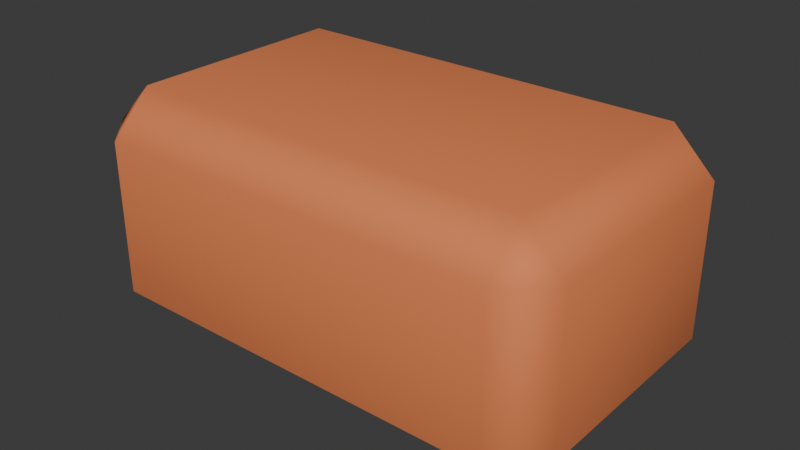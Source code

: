 # Source: brick.blend  (saved by Blender 4.4.32; exported with 4.5.12 LTS)
import bpy
from mathutils import Matrix  # noqa: F401  (used for matrix-valued properties, if any)

bpy.ops.wm.read_factory_settings(use_empty=True)
scene = bpy.context.scene
scene.name = 'Scene'

# ---- collections
col_collection = bpy.data.collections.new('Collection'); scene.collection.children.link(col_collection)

# ---- materials (node trees are filled in below, after node groups)
mat_apricot_clay = bpy.data.materials.new('Apricot clay')
mat_apricot_clay.diffuse_color = (0.807, 0.227, 0.08022, 1.0)

# ---- material node trees
mat_apricot_clay.use_nodes = True; mat_apricot_clay.node_tree.nodes.clear()
_N = mat_apricot_clay.node_tree.nodes; _L = mat_apricot_clay.node_tree.links
n0 = _N.new('ShaderNodeBsdfPrincipled'); n0.name = 'Principled BSDF'; n0.location = (10, 300)
n0.inputs[0].default_value = (0.807, 0.227, 0.08022, 1.0)
n0.inputs[2].default_value = 0.78
n1 = _N.new('ShaderNodeOutputMaterial'); n1.name = 'Material Output'; n1.location = (300, 300)
_L.new(n0.outputs[0], n1.inputs[0])
n1.is_active_output = True

# ---- world
world_world = bpy.data.worlds.new('World'); scene.world = world_world
world_world.use_nodes = True; world_world.node_tree.nodes.clear()
_N = world_world.node_tree.nodes; _L = world_world.node_tree.links
n0 = _N.new('ShaderNodeOutputWorld'); n0.name = 'World Output'; n0.location = (300, 300)
n1 = _N.new('ShaderNodeBackground'); n1.name = 'Background'; n1.location = (10, 300)
n1.inputs[0].default_value = (0.05088, 0.05088, 0.05088, 1.0)
_L.new(n1.outputs[0], n0.inputs[0])
n0.is_active_output = True
world_world.color = (0.05088, 0.05088, 0.05088)
world_world.sun_shadow_jitter_overblur = 0.0

# ---- meshes
me_cube_120 = bpy.data.meshes.new('Cube.120')
me_cube_120.from_pydata([(-0.145, -0.08, -0.085), (-0.145, -0.11, -0.055), (-0.175, -0.08, -0.055), (-0.145, -0.11, 0.055), (-0.145, -0.08, 0.085), (-0.175, -0.08, 0.055), (-0.145, 0.08, -0.085), (-0.175, 0.08, -0.055), (-0.145, 0.11, -0.055), (-0.145, 0.08, 0.085), (-0.145, 0.11, 0.055), (-0.175, 0.08, 0.055), (0.145, -0.08, -0.085), (0.175, -0.08, -0.055), (0.145, -0.11, -0.055), (0.145, -0.08, 0.085), (0.145, -0.11, 0.055), (0.175, -0.08, 0.055), (0.145, 0.08, -0.085), (0.145, 0.11, -0.055), (0.175, 0.08, -0.055), (0.145, 0.08, 0.085), (0.175, 0.08, 0.055), (0.145, 0.11, 0.055)], [], [(14, 16, 3, 1), (20, 22, 17, 13), (21, 9, 4, 15), (2, 5, 11, 7), (8, 10, 23, 19), (0, 1, 2), (3, 4, 5), (6, 7, 8), (9, 10, 11), (12, 13, 14), (15, 16, 17), (18, 19, 20), (21, 22, 23), (6, 0, 2, 7), (1, 3, 5, 2), (4, 9, 11, 5), (10, 8, 7, 11), (18, 6, 8, 19), (9, 21, 23, 10), (22, 20, 19, 23), (12, 18, 20, 13), (21, 15, 17, 22), (16, 14, 13, 17), (0, 12, 14, 1), (15, 4, 3, 16), (6, 18, 12, 0)])
_uv = me_cube_120.uv_layers.new(name='UVMap')
_uv.uv.foreach_set('vector', [0.4191, 0.7714, 0.5809, 0.7714, 0.5809, 0.9786, 0.4191, 0.9786, 0.4191, 0.5341, 0.5809, 0.5341, 0.5809, 0.7159, 0.4191, 0.7159, 0.6464, 0.5341, 0.8536, 0.5341, 0.8536, 0.7159, 0.6464, 0.7159, 0.4191, 0.03409, 0.5809, 0.03409, 0.5809, 0.2159, 0.4191, 0.2159, 0.4191, 0.2714, 0.5809, 0.2714, 0.5809, 0.4786, 0.4191, 0.4786, 0.1464, 0.7159, 0.1464, 0.75, 0.125, 0.7159, 0.5809, 0.0, 0.625, 0.03409, 0.5809, 0.03409, 0.1464, 0.5341, 0.125, 0.5341, 0.1464, 0.5, 0.625, 0.2159, 0.5809, 0.25, 0.5809, 0.2159, 0.3536, 0.7159, 0.375, 0.7159, 0.3536, 0.75, 0.625, 0.7714, 0.5809, 0.7714, 0.5809, 0.75, 0.3536, 0.5341, 0.3536, 0.5, 0.375, 0.5341, 0.625, 0.4786, 0.5809, 0.5, 0.5809, 0.4786, 0.1464, 0.5341, 0.1464, 0.7159, 0.125, 0.7159, 0.125, 0.5341, 0.4191, 0.0, 0.5809, 0.0, 0.5809, 0.03409, 0.4191, 0.03409, 0.625, 0.03409, 0.625, 0.2159, 0.5809, 0.2159, 0.5809, 0.03409, 0.5809, 0.2714, 0.4191, 0.2714, 0.4191, 0.2159, 0.5809, 0.2159, 0.3536, 0.5341, 0.1464, 0.5341, 0.1464, 0.5, 0.3536, 0.5, 0.625, 0.2714, 0.625, 0.4786, 0.5809, 0.4786, 0.5809, 0.2714, 0.5809, 0.5341, 0.4191, 0.5341, 0.4191, 0.4786, 0.5809, 0.4786, 0.3536, 0.7159, 0.3536, 0.5341, 0.4191, 0.5341, 0.4191, 0.7159, 0.6464, 0.5341, 0.6464, 0.7159, 0.5809, 0.7159, 0.5809, 0.5341, 0.5809, 0.7714, 0.4191, 0.7714, 0.4191, 0.7159, 0.5809, 0.7159, 0.1464, 0.7159, 0.3536, 0.7159, 0.3536, 0.75, 0.1464, 0.75, 0.625, 0.7714, 0.625, 0.9786, 0.5809, 0.9786, 0.5809, 0.7714, 0.1464, 0.5341, 0.3536, 0.5341, 0.3536, 0.7159, 0.1464, 0.7159])
me_cube_120.materials.append(mat_apricot_clay)
me_cube_120.update()
me_cube_120.normals_split_custom_set([tuple(v) for v in zip(*[iter([0.08251, -0.976, -0.2013, 0.08251, -0.976, 0.2013, -0.08251, -0.976, 0.2013, -0.08251, -0.976, -0.2013, 0.9709, 0.1392, -0.1949, 0.9709, 0.1392, 0.1949, 0.9709, -0.1392, 0.1949, 0.9709, -0.1392, -0.1949, 0.08569, 0.1493, 0.9851, -0.08566, 0.1493, 0.9851, -0.08569, -0.1493, 0.9851, 0.08566, -0.1493, 0.9851, -0.9709, -0.1392, -0.1949, -0.9709, -0.1392, 0.1949, -0.9709, 0.1392, 0.1949, -0.9709, 0.1392, -0.1949, -0.08251, 0.976, -0.2013, -0.08251, 0.976, 0.2013, 0.08251, 0.976, 0.2013, 0.08251, 0.976, -0.2013, -0.08565, -0.1494, -0.9851, -0.08248, -0.976, -0.2014, -0.9709, -0.1392, -0.1949, -0.08249, -0.976, 0.2014, -0.08564, -0.1494, 0.9851, -0.9709, -0.1392, 0.1949, -0.08564, 0.1494, -0.9851, -0.9709, 0.1392, -0.1949, -0.08249, 0.976, -0.2014, -0.08565, 0.1494, 0.9851, -0.08248, 0.976, 0.2014, -0.9709, 0.1392, 0.1949, 0.08564, -0.1494, -0.9851, 0.9709, -0.1392, -0.1949, 0.08249, -0.976, -0.2014, 0.08565, -0.1494, 0.9851, 0.08248, -0.976, 0.2014, 0.9709, -0.1392, 0.1949, 0.08565, 0.1494, -0.9851, 0.08248, 0.976, -0.2014, 0.9709, 0.1392, -0.1949, 0.08564, 0.1494, 0.9851, 0.9709, 0.1392, 0.1949, 0.08249, 0.976, 0.2014, -0.08563, 0.1493, -0.9851, -0.08563, -0.1493, -0.9851, -0.9709, -0.1392, -0.1949, -0.9709, 0.1392, -0.1949, -0.08249, -0.976, -0.2014, -0.08247, -0.976, 0.2013, -0.9709, -0.1392, 0.1949, -0.9709, -0.1392, -0.1949, -0.08563, -0.1493, 0.9851, -0.08563, 0.1493, 0.9851, -0.9709, 0.1392, 0.1949, -0.9709, -0.1392, 0.1949, -0.08249, 0.976, 0.2014, -0.08247, 0.976, -0.2013, -0.9709, 0.1392, -0.1949, -0.9709, 0.1392, 0.1949, 0.08564, 0.1493, -0.9851, -0.08564, 0.1493, -0.9851, -0.08252, 0.976, -0.2014, 0.08252, 0.976, -0.2014, -0.08564, 0.1493, 0.9851, 0.08564, 0.1493, 0.9851, 0.08252, 0.976, 0.2014, -0.08252, 0.976, 0.2014, 0.9709, 0.1392, 0.1949, 0.9709, 0.1392, -0.1949, 0.08249, 0.976, -0.2014, 0.08247, 0.976, 0.2013, 0.08563, -0.1493, -0.9851, 0.08563, 0.1493, -0.9851, 0.9709, 0.1392, -0.1949, 0.9709, -0.1392, -0.1949, 0.08563, 0.1493, 0.9851, 0.08563, -0.1493, 0.9851, 0.9709, -0.1392, 0.1949, 0.9709, 0.1392, 0.1949, 0.08249, -0.976, 0.2014, 0.08247, -0.976, -0.2013, 0.9709, -0.1392, -0.1949, 0.9709, -0.1392, 0.1949, -0.08564, -0.1493, -0.9851, 0.08564, -0.1493, -0.9851, 0.08252, -0.976, -0.2014, -0.08252, -0.976, -0.2014, 0.08564, -0.1493, 0.9851, -0.08564, -0.1493, 0.9851, -0.08252, -0.976, 0.2014, 0.08252, -0.976, 0.2014, -0.08569, 0.1493, -0.9851, 0.08566, 0.1493, -0.9851, 0.08569, -0.1493, -0.9851, -0.08566, -0.1493, -0.9851])] * 3)])

# ---- objects
ob_brick = bpy.data.objects.new('Brick', None)
ob_brick_001 = bpy.data.objects.new('Brick.001', me_cube_120)

# ---- transforms, parenting, visibility, modifiers, constraints
ob_brick.location = (0.0, 0.0, 0.0)
ob_brick_001.parent = ob_brick
ob_brick_001.location = (0.0, 0.0, 0.0)

# ---- collection membership
col_collection.objects.link(ob_brick)
col_collection.objects.link(ob_brick_001)

# ---- scene / render settings (as saved in the file)
scene.frame_start = 1; scene.frame_end = 250; scene.frame_set(1)
scene.render.engine = 'BLENDER_EEVEE_NEXT'
bpy.context.view_layer.update()

# ---- added for rendering (the .blend has no active camera and no usable light): camera, sun
cam_auto = bpy.data.cameras.new('AutoCamera')
cam_auto.lens = 50.0
cam_auto.sensor_width = 36.0
cam_auto.clip_end = 1000.0
ob_auto_camera = bpy.data.objects.new('AutoCamera', cam_auto)
scene.collection.objects.link(ob_auto_camera)
ob_auto_camera.location = (0.413566, -0.496279, 0.330853)
ob_auto_camera.rotation_euler = (1.09748, -7.21219e-08, 0.694738)
scene.camera = ob_auto_camera
light_auto_sun = bpy.data.lights.new('AutoSun', 'SUN')
light_auto_sun.energy = 3.0
light_auto_sun.angle = 0.0523599
ob_auto_sun = bpy.data.objects.new('AutoSun', light_auto_sun)
scene.collection.objects.link(ob_auto_sun)
ob_auto_sun.rotation_euler = (0.872665, 0.174533, 0.523599)
bpy.context.view_layer.update()
